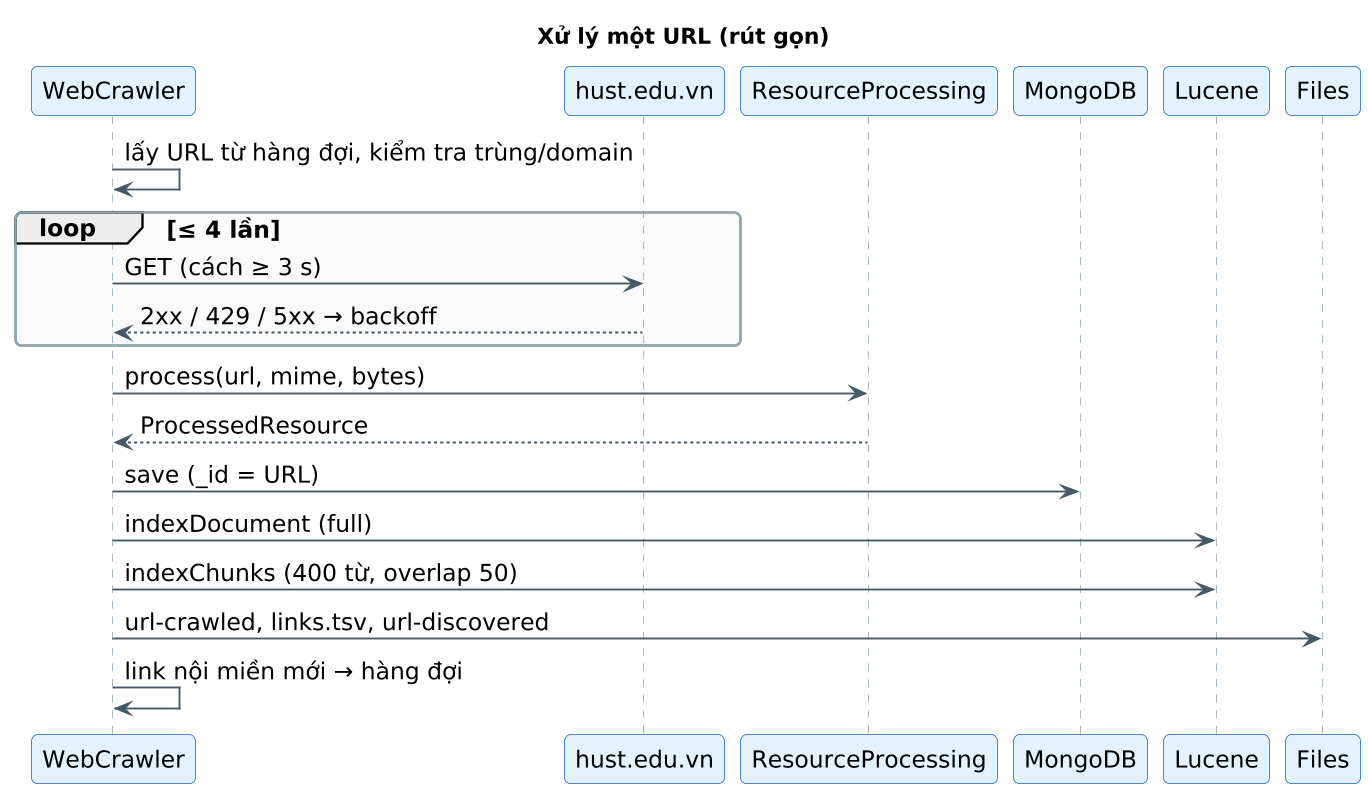

The diagram above was rendered by PlantUML. Its source (embedded in the PNG):
@startuml 03s_sequence_crawl_short
!include style.iuml
title Xử lý một URL (rút gọn)
skinparam defaultFontSize 15
skinparam SequenceMessageAlignment left
participant "WebCrawler" as C
participant "hust.edu.vn" as W
participant "ResourceProcessing" as P
participant "MongoDB" as M
participant "Lucene" as L
participant "Files" as F
C -> C : lấy URL từ hàng đợi, kiểm tra trùng/domain
loop ≤ 4 lần
  C -> W : GET (cách ≥ 3 s)
  W --> C : 2xx / 429 / 5xx → backoff
end
C -> P : process(url, mime, bytes)
P --> C : ProcessedResource
C -> M : save (_id = URL)
C -> L : indexDocument (full)
C -> L : indexChunks (400 từ, overlap 50)
C -> F : url-crawled, links.tsv, url-discovered
C -> C : link nội miền mới → hàng đợi
@enduml